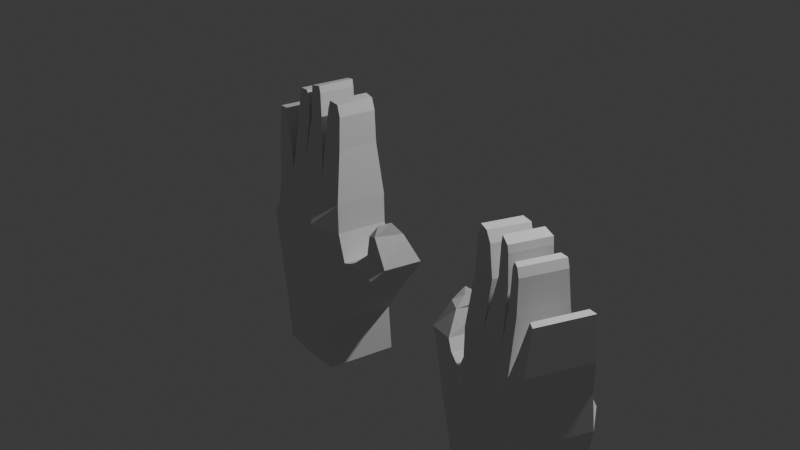 # Source: manos_blender.blend  (saved by Blender 4.2.66; exported with 4.5.12 LTS)
import bpy
from mathutils import Matrix  # noqa: F401  (used for matrix-valued properties, if any)

bpy.ops.wm.read_factory_settings(use_empty=True)
scene = bpy.context.scene
scene.name = 'Scene'

# ---- collections
col_collection = bpy.data.collections.new('Collection'); scene.collection.children.link(col_collection)

# ---- world
world_world = bpy.data.worlds.new('World'); scene.world = world_world
world_world.use_nodes = True; world_world.node_tree.nodes.clear()
_N = world_world.node_tree.nodes; _L = world_world.node_tree.links
n0 = _N.new('ShaderNodeOutputWorld'); n0.name = 'World Output'; n0.location = (300, 300)
n1 = _N.new('ShaderNodeBackground'); n1.name = 'Background'; n1.location = (10, 300)
n1.inputs[0].default_value = (0.05088, 0.05088, 0.05088, 1.0)
_L.new(n1.outputs[0], n0.inputs[0])
n0.is_active_output = True
world_world.color = (0.05088, 0.05088, 0.05088)
world_world.sun_shadow_jitter_overblur = 0.0

# ---- cameras
cam_camera = bpy.data.cameras.new('Camera')
cam_camera.clip_end = 100.0
cam_camera.ortho_scale = 7.314

# ---- lights
light_light = bpy.data.lights.new('Light', 'POINT')
light_light.energy = 1000.0
light_light.shadow_soft_size = 0.1

# ---- meshes
me_cubo_001 = bpy.data.meshes.new('Cubo.001')
me_cubo_001.from_pydata([(-1.0, -1.0, -1.0), (-1.172, -1.0, 0.2105), (-1.0, 1.0, -1.0), (-1.172, 1.0, 0.2105), (1.189, -1.0, -0.9828), (1.051, -1.0, 0.3307), (1.189, 1.0, -0.9828), (1.051, 1.0, 0.3307), (-1.666, -1.0, 2.88), (-1.666, 1.0, 2.88), (1.453, -0.7923, 3.32), (1.428, 0.6482, 3.312), (-1.665, -0.8958, 3.908), (-1.665, 0.8933, 3.908), (1.436, -0.7883, 4.156), (1.419, 0.6391, 4.163), (2.333, -0.9001, 1.972), (2.451, 0.7331, 1.986), (1.769, -0.8092, 2.589), (1.889, 0.5505, 2.708), (3.109, -0.7944, 2.644), (3.264, 0.5242, 2.768), (2.217, -0.7981, 2.765), (2.347, 0.5307, 2.888), (3.406, -0.5591, 3.044), (3.398, 0.5377, 3.013), (2.603, -0.5976, 3.148), (2.579, 0.4929, 3.117), (2.995, -0.5984, 3.837), (3.156, 0.1623, 3.801), (2.71, -0.585, 3.744), (2.863, 0.1756, 3.708), (2.847, -0.4007, 4.047), (3.069, -0.1464, 4.165), (2.739, -0.3466, 3.868), (2.96, -0.09224, 3.986), (0.0335, 1.0, -0.9919), (-0.2306, 0.7948, 0.3067), (-0.2631, -1.194, -0.8999), (-0.4185, -1.194, 0.3593), (-0.1447, 0.6287, 3.191), (-0.2651, -1.304, 3.247), (-0.4566, 0.6783, 4.774), (-0.4496, -0.7425, 4.771), (0.3948, 0.7948, 0.3405), (0.3527, -1.194, -0.895), (0.8264, 0.5297, 3.353), (0.5026, 0.6232, 4.652), (0.6493, 1.0, -0.9871), (0.207, -1.194, 0.3931), (0.713, -1.245, 3.411), (0.5181, -0.7324, 4.643), (-0.5301, 1.0, -0.9963), (-0.9909, -1.194, 0.3283), (-1.16, -1.357, 3.097), (-1.002, -0.8301, 4.295), (-0.803, 0.7948, 0.2758), (-0.8266, -1.194, -0.9043), (-1.033, 0.7192, 3.043), (-1.005, 0.7991, 4.296), (-1.549, 0.6636, 5.933), (-1.771, 0.727, 5.932), (-1.771, -0.7392, 5.932), (-1.546, -0.6997, 5.932), (0.2147, 0.444, 6.857), (-0.2037, 0.4955, 6.783), (-0.1993, -0.5748, 6.781), (0.2213, -0.5525, 6.853), (1.293, 0.4484, 6.534), (0.6719, 0.4662, 6.596), (0.6785, -0.5751, 6.592), (1.305, -0.5915, 6.529), (-0.4126, 0.4924, 6.58), (-0.8128, 0.5627, 6.524), (-0.811, -0.6149, 6.523), (-0.4082, -0.5712, 6.578), (1.18, 0.4432, 6.842), (0.8236, 0.4836, 6.854), (0.8281, -0.5962, 6.849), (1.192, -0.5867, 6.836), (0.1676, 0.4485, 7.046), (-0.1656, 0.5017, 6.972), (-0.1613, -0.583, 6.97), (0.1741, -0.5587, 7.042), (-0.4978, 0.4963, 6.742), (-0.7286, 0.5613, 6.74), (-0.7269, -0.6151, 6.739), (-0.4935, -0.5754, 6.74), (-1.549, 0.6636, 5.933), (-1.771, 0.727, 5.932), (-1.771, -0.7392, 5.932), (-1.546, -0.6997, 5.932), (-1.549, 0.6636, 5.933), (-1.771, 0.727, 5.932), (-1.771, -0.7392, 5.932), (-1.546, -0.6997, 5.932), (-0.2872, 0.5059, 6.006), (0.256, 0.4542, 6.005), (-0.2825, -0.5801, 6.003), (0.2636, -0.5586, 6.001), (0.4961, 0.4772, 5.813), (1.299, 0.4834, 5.627), (0.5043, -0.5821, 5.81), (1.313, -0.6272, 5.621), (-0.9024, 0.6129, 5.681), (-0.398, 0.5116, 5.912), (-0.8999, -0.6567, 5.68), (-0.3931, -0.5856, 5.91), (-1.75, 0.8304, 4.733), (-1.236, 0.7129, 5.035), (-1.75, -0.8354, 4.733), (-1.233, -0.7463, 5.034)], [], [(0, 1, 3, 2), (48, 44, 7, 6), (6, 7, 5, 4), (57, 53, 1, 0), (3, 1, 8, 9), (50, 10, 14, 51), (49, 5, 10, 50), (56, 3, 9, 58), (10, 5, 16, 18), (58, 9, 13, 59), (10, 11, 15, 14), (9, 8, 12, 13), (17, 19, 23, 21), (11, 10, 18, 19), (5, 7, 17, 16), (7, 11, 19, 17), (23, 22, 26, 27), (19, 18, 22, 23), (18, 16, 20, 22), (16, 17, 21, 20), (26, 24, 28, 30), (22, 20, 24, 26), (20, 21, 25, 24), (21, 23, 27, 25), (29, 31, 35, 33), (24, 25, 29, 28), (25, 27, 31, 29), (27, 26, 30, 31), (32, 33, 35, 34), (31, 30, 34, 35), (30, 28, 32, 34), (28, 29, 33, 32), (46, 40, 42, 47), (44, 37, 40, 46), (53, 39, 41, 54), (54, 41, 43, 55), (45, 49, 39, 38), (52, 56, 37, 36), (4, 5, 49, 45), (7, 44, 46, 11), (11, 46, 47, 15), (39, 49, 50, 41), (41, 50, 51, 43), (36, 37, 44, 48), (2, 3, 56, 52), (8, 54, 55, 12), (1, 53, 54, 8), (40, 58, 59, 42), (37, 56, 58, 40), (38, 39, 53, 57), (108, 61, 60, 109), (110, 62, 61, 108), (111, 63, 62, 110), (109, 60, 63, 111), (65, 66, 82, 81), (96, 65, 64, 97), (98, 66, 65, 96), (99, 67, 66, 98), (97, 64, 67, 99), (70, 71, 79, 78), (100, 69, 68, 101), (102, 70, 69, 100), (103, 71, 70, 102), (101, 68, 71, 103), (75, 72, 84, 87), (104, 73, 72, 105), (106, 74, 73, 104), (107, 75, 74, 106), (105, 72, 75, 107), (76, 77, 78, 79), (68, 69, 77, 76), (71, 68, 76, 79), (69, 70, 78, 77), (80, 81, 82, 83), (66, 67, 83, 82), (64, 65, 81, 80), (67, 64, 80, 83), (84, 85, 86, 87), (73, 74, 86, 85), (74, 75, 87, 86), (72, 73, 85, 84), (60, 61, 89, 88), (62, 63, 91, 90), (61, 62, 90, 89), (63, 60, 88, 91), (91, 88, 92, 95), (92, 93, 94, 95), (89, 90, 94, 93), (90, 91, 95, 94), (88, 89, 93, 92), (47, 97, 99, 51), (51, 99, 98, 43), (43, 98, 96, 42), (42, 96, 97, 47), (15, 101, 103, 14), (14, 103, 102, 51), (51, 102, 100, 47), (47, 100, 101, 15), (42, 105, 107, 43), (43, 107, 106, 55), (55, 106, 104, 59), (59, 104, 105, 42), (59, 109, 111, 55), (55, 111, 110, 12), (12, 110, 108, 13), (13, 108, 109, 59)])
_uv = me_cubo_001.uv_layers.new(name='MapaUV')
_uv.uv.foreach_set('vector', [0.375, 0.0, 0.625, 0.0, 0.625, 0.25, 0.375, 0.25, 0.375, 0.4384, 0.625, 0.4384, 0.625, 0.5, 0.375, 0.5, 0.375, 0.5, 0.625, 0.5, 0.625, 0.75, 0.375, 0.75, 0.375, 0.9463, 0.625, 0.9463, 0.625, 1.0, 0.375, 1.0, 0.625, 0.25, 0.625, 0.0, 0.625, 0.0, 0.625, 0.25, 0.625, 0.8116, 0.625, 0.75, 0.625, 0.75, 0.625, 0.8116, 0.625, 0.8116, 0.625, 0.75, 0.625, 0.75, 0.625, 0.8116, 0.625, 0.3037, 0.625, 0.25, 0.625, 0.25, 0.625, 0.3037, 0.625, 0.75, 0.625, 0.75, 0.625, 0.75, 0.625, 0.75, 0.625, 0.3037, 0.625, 0.25, 0.625, 0.25, 0.625, 0.3037, 0.625, 0.75, 0.625, 0.5, 0.625, 0.5, 0.625, 0.75, 0.625, 0.25, 0.625, 0.0, 0.625, 0.0, 0.625, 0.25, 0.625, 0.5, 0.625, 0.5, 0.625, 0.5, 0.625, 0.5, 0.625, 0.5, 0.625, 0.75, 0.625, 0.75, 0.625, 0.5, 0.625, 0.75, 0.625, 0.5, 0.625, 0.5, 0.625, 0.75, 0.625, 0.5, 0.625, 0.5, 0.625, 0.5, 0.625, 0.5, 0.625, 0.5, 0.625, 0.75, 0.625, 0.75, 0.625, 0.5, 0.625, 0.5, 0.625, 0.75, 0.625, 0.75, 0.625, 0.5, 0.625, 0.75, 0.625, 0.75, 0.625, 0.75, 0.625, 0.75, 0.625, 0.75, 0.625, 0.5, 0.625, 0.5, 0.625, 0.75, 0.625, 0.75, 0.625, 0.75, 0.625, 0.75, 0.625, 0.75, 0.625, 0.75, 0.625, 0.75, 0.625, 0.75, 0.625, 0.75, 0.625, 0.75, 0.625, 0.5, 0.625, 0.5, 0.625, 0.75, 0.625, 0.5, 0.625, 0.5, 0.625, 0.5, 0.625, 0.5, 0.625, 0.5, 0.625, 0.5, 0.625, 0.5, 0.625, 0.5, 0.625, 0.75, 0.625, 0.5, 0.625, 0.5, 0.625, 0.75, 0.625, 0.5, 0.625, 0.5, 0.625, 0.5, 0.625, 0.5, 0.625, 0.5, 0.625, 0.75, 0.625, 0.75, 0.625, 0.5, 0.625, 0.75, 0.625, 0.5, 0.625, 0.5, 0.625, 0.75, 0.625, 0.5, 0.625, 0.75, 0.625, 0.75, 0.625, 0.5, 0.625, 0.75, 0.625, 0.75, 0.625, 0.75, 0.625, 0.75, 0.625, 0.75, 0.625, 0.5, 0.625, 0.5, 0.625, 0.75, 0.625, 0.4384, 0.625, 0.368, 0.625, 0.368, 0.625, 0.4384, 0.625, 0.4384, 0.625, 0.368, 0.625, 0.368, 0.625, 0.4384, 0.625, 0.9463, 0.625, 0.882, 0.625, 0.882, 0.625, 0.9463, 0.625, 0.9463, 0.625, 0.882, 0.625, 0.882, 0.625, 0.9463, 0.375, 0.8116, 0.625, 0.8116, 0.625, 0.882, 0.375, 0.882, 0.375, 0.3037, 0.625, 0.3037, 0.625, 0.368, 0.375, 0.368, 0.375, 0.75, 0.625, 0.75, 0.625, 0.8116, 0.375, 0.8116, 0.625, 0.5, 0.625, 0.4384, 0.625, 0.4384, 0.625, 0.5, 0.625, 0.5, 0.625, 0.4384, 0.625, 0.4384, 0.625, 0.5, 0.625, 0.882, 0.625, 0.8116, 0.625, 0.8116, 0.625, 0.882, 0.625, 0.882, 0.625, 0.8116, 0.625, 0.8116, 0.625, 0.882, 0.375, 0.368, 0.625, 0.368, 0.625, 0.4384, 0.375, 0.4384, 0.375, 0.25, 0.625, 0.25, 0.625, 0.3037, 0.375, 0.3037, 0.625, 1.0, 0.625, 0.9463, 0.625, 0.9463, 0.625, 1.0, 0.625, 1.0, 0.625, 0.9463, 0.625, 0.9463, 0.625, 1.0, 0.625, 0.368, 0.625, 0.3037, 0.625, 0.3037, 0.625, 0.368, 0.625, 0.368, 0.625, 0.3037, 0.625, 0.3037, 0.625, 0.368, 0.375, 0.882, 0.625, 0.882, 0.625, 0.9463, 0.375, 0.9463, 0.875, 0.5, 0.875, 0.5, 0.8213, 0.5, 0.8213, 0.5, 0.875, 0.75, 0.875, 0.75, 0.875, 0.5, 0.875, 0.5, 0.8213, 0.75, 0.8213, 0.75, 0.875, 0.75, 0.875, 0.75, 0.8213, 0.5, 0.8213, 0.5, 0.8213, 0.75, 0.8213, 0.75, 0.757, 0.5, 0.757, 0.75, 0.757, 0.75, 0.757, 0.5, 0.757, 0.5, 0.757, 0.5, 0.6866, 0.5, 0.6866, 0.5, 0.757, 0.75, 0.757, 0.75, 0.757, 0.5, 0.757, 0.5, 0.6866, 0.75, 0.6866, 0.75, 0.757, 0.75, 0.757, 0.75, 0.6866, 0.5, 0.6866, 0.5, 0.6866, 0.75, 0.6866, 0.75, 0.6866, 0.75, 0.625, 0.75, 0.625, 0.75, 0.6866, 0.75, 0.6866, 0.5, 0.6866, 0.5, 0.625, 0.5, 0.625, 0.5, 0.6866, 0.75, 0.6866, 0.75, 0.6866, 0.5, 0.6866, 0.5, 0.625, 0.75, 0.625, 0.75, 0.6866, 0.75, 0.6866, 0.75, 0.625, 0.5, 0.625, 0.5, 0.625, 0.75, 0.625, 0.75, 0.757, 0.75, 0.757, 0.5, 0.757, 0.5, 0.757, 0.75, 0.8213, 0.5, 0.8213, 0.5, 0.757, 0.5, 0.757, 0.5, 0.8213, 0.75, 0.8213, 0.75, 0.8213, 0.5, 0.8213, 0.5, 0.757, 0.75, 0.757, 0.75, 0.8213, 0.75, 0.8213, 0.75, 0.757, 0.5, 0.757, 0.5, 0.757, 0.75, 0.757, 0.75, 0.625, 0.5, 0.6866, 0.5, 0.6866, 0.75, 0.625, 0.75, 0.625, 0.5, 0.6866, 0.5, 0.6866, 0.5, 0.625, 0.5, 0.625, 0.75, 0.625, 0.5, 0.625, 0.5, 0.625, 0.75, 0.6866, 0.5, 0.6866, 0.75, 0.6866, 0.75, 0.6866, 0.5, 0.6866, 0.5, 0.757, 0.5, 0.757, 0.75, 0.6866, 0.75, 0.757, 0.75, 0.6866, 0.75, 0.6866, 0.75, 0.757, 0.75, 0.6866, 0.5, 0.757, 0.5, 0.757, 0.5, 0.6866, 0.5, 0.6866, 0.75, 0.6866, 0.5, 0.6866, 0.5, 0.6866, 0.75, 0.757, 0.5, 0.8213, 0.5, 0.8213, 0.75, 0.757, 0.75, 0.8213, 0.5, 0.8213, 0.75, 0.8213, 0.75, 0.8213, 0.5, 0.8213, 0.75, 0.757, 0.75, 0.757, 0.75, 0.8213, 0.75, 0.757, 0.5, 0.8213, 0.5, 0.8213, 0.5, 0.757, 0.5, 0.8213, 0.5, 0.875, 0.5, 0.875, 0.5, 0.8213, 0.5, 0.875, 0.75, 0.8213, 0.75, 0.8213, 0.75, 0.875, 0.75, 0.875, 0.5, 0.875, 0.75, 0.875, 0.75, 0.875, 0.5, 0.8213, 0.75, 0.8213, 0.5, 0.8213, 0.5, 0.8213, 0.75, 0.8213, 0.75, 0.8213, 0.5, 0.8213, 0.5, 0.8213, 0.75, 0.8213, 0.5, 0.875, 0.5, 0.875, 0.75, 0.8213, 0.75, 0.875, 0.5, 0.875, 0.75, 0.875, 0.75, 0.875, 0.5, 0.875, 0.75, 0.8213, 0.75, 0.8213, 0.75, 0.875, 0.75, 0.8213, 0.5, 0.875, 0.5, 0.875, 0.5, 0.8213, 0.5, 0.6866, 0.5, 0.6866, 0.5, 0.6866, 0.75, 0.6866, 0.75, 0.6866, 0.75, 0.6866, 0.75, 0.757, 0.75, 0.757, 0.75, 0.757, 0.75, 0.757, 0.75, 0.757, 0.5, 0.757, 0.5, 0.757, 0.5, 0.757, 0.5, 0.6866, 0.5, 0.6866, 0.5, 0.625, 0.5, 0.625, 0.5, 0.625, 0.75, 0.625, 0.75, 0.625, 0.75, 0.625, 0.75, 0.6866, 0.75, 0.6866, 0.75, 0.6866, 0.75, 0.6866, 0.75, 0.6866, 0.5, 0.6866, 0.5, 0.6866, 0.5, 0.6866, 0.5, 0.625, 0.5, 0.625, 0.5, 0.757, 0.5, 0.757, 0.5, 0.757, 0.75, 0.757, 0.75, 0.757, 0.75, 0.757, 0.75, 0.8213, 0.75, 0.8213, 0.75, 0.8213, 0.75, 0.8213, 0.75, 0.8213, 0.5, 0.8213, 0.5, 0.8213, 0.5, 0.8213, 0.5, 0.757, 0.5, 0.757, 0.5, 0.8213, 0.5, 0.8213, 0.5, 0.8213, 0.75, 0.8213, 0.75, 0.8213, 0.75, 0.8213, 0.75, 0.875, 0.75, 0.875, 0.75, 0.875, 0.75, 0.875, 0.75, 0.875, 0.5, 0.875, 0.5, 0.875, 0.5, 0.875, 0.5, 0.8213, 0.5, 0.8213, 0.5])
me_cubo_001.update()
me_cubo_002 = bpy.data.meshes.new('Cubo.002')
me_cubo_002.from_pydata([(-1.0, -1.0, -1.0), (-1.172, -1.0, 0.2105), (-1.0, 1.0, -1.0), (-1.172, 1.0, 0.2105), (1.189, -1.0, -0.9828), (1.051, -1.0, 0.3307), (1.189, 1.0, -0.9828), (1.051, 1.0, 0.3307), (-1.666, -1.0, 2.88), (-1.666, 1.0, 2.88), (1.453, -0.7923, 3.32), (1.428, 0.6482, 3.312), (-1.665, -0.8958, 3.908), (-1.665, 0.8933, 3.908), (1.436, -0.7883, 4.156), (1.419, 0.6391, 4.163), (2.333, -0.9001, 1.972), (2.451, 0.7331, 1.986), (1.769, -0.8092, 2.589), (1.889, 0.5505, 2.708), (3.109, -0.7944, 2.644), (3.264, 0.5242, 2.768), (2.217, -0.7981, 2.765), (2.347, 0.5307, 2.888), (3.406, -0.5591, 3.044), (3.398, 0.5377, 3.013), (2.603, -0.5976, 3.148), (2.579, 0.4929, 3.117), (2.995, -0.5984, 3.837), (3.156, 0.1623, 3.801), (2.71, -0.585, 3.744), (2.863, 0.1756, 3.708), (2.847, -0.4007, 4.047), (3.069, -0.1464, 4.165), (2.739, -0.3466, 3.868), (2.96, -0.09224, 3.986), (0.0335, 1.0, -0.9919), (-0.2306, 0.7948, 0.3067), (-0.2631, -1.194, -0.8999), (-0.4185, -1.194, 0.3593), (-0.1447, 0.6287, 3.191), (-0.2651, -1.304, 3.247), (-0.4566, 0.6783, 4.774), (-0.4496, -0.7425, 4.771), (0.3948, 0.7948, 0.3405), (0.3527, -1.194, -0.895), (0.8264, 0.5297, 3.353), (0.5026, 0.6232, 4.652), (0.6493, 1.0, -0.9871), (0.207, -1.194, 0.3931), (0.713, -1.245, 3.411), (0.5181, -0.7324, 4.643), (-0.5301, 1.0, -0.9963), (-0.9909, -1.194, 0.3283), (-1.16, -1.357, 3.097), (-1.002, -0.8301, 4.295), (-0.803, 0.7948, 0.2758), (-0.8266, -1.194, -0.9043), (-1.033, 0.7192, 3.043), (-1.005, 0.7991, 4.296), (-1.549, 0.6636, 5.933), (-1.771, 0.727, 5.932), (-1.771, -0.7392, 5.932), (-1.546, -0.6997, 5.932), (0.2147, 0.444, 6.857), (-0.2037, 0.4955, 6.783), (-0.1993, -0.5748, 6.781), (0.2213, -0.5525, 6.853), (1.293, 0.4484, 6.534), (0.6719, 0.4662, 6.596), (0.6785, -0.5751, 6.592), (1.305, -0.5915, 6.529), (-0.4126, 0.4924, 6.58), (-0.8128, 0.5627, 6.524), (-0.811, -0.6149, 6.523), (-0.4082, -0.5712, 6.578), (1.18, 0.4432, 6.842), (0.8236, 0.4836, 6.854), (0.8281, -0.5962, 6.849), (1.192, -0.5867, 6.836), (0.1676, 0.4485, 7.046), (-0.1656, 0.5017, 6.972), (-0.1613, -0.583, 6.97), (0.1741, -0.5587, 7.042), (-0.4978, 0.4963, 6.742), (-0.7286, 0.5613, 6.74), (-0.7269, -0.6151, 6.739), (-0.4935, -0.5754, 6.74), (-1.549, 0.6636, 5.933), (-1.771, 0.727, 5.932), (-1.771, -0.7392, 5.932), (-1.546, -0.6997, 5.932), (-1.549, 0.6636, 5.933), (-1.771, 0.727, 5.932), (-1.771, -0.7392, 5.932), (-1.546, -0.6997, 5.932), (-0.2872, 0.5059, 6.006), (0.256, 0.4542, 6.005), (-0.2825, -0.5801, 6.003), (0.2636, -0.5586, 6.001), (0.4961, 0.4772, 5.813), (1.299, 0.4834, 5.627), (0.5043, -0.5821, 5.81), (1.313, -0.6272, 5.621), (-0.9024, 0.6129, 5.681), (-0.398, 0.5116, 5.912), (-0.8999, -0.6567, 5.68), (-0.3931, -0.5856, 5.91), (-1.75, 0.8304, 4.733), (-1.236, 0.7129, 5.035), (-1.75, -0.8354, 4.733), (-1.233, -0.7463, 5.034)], [], [(0, 1, 3, 2), (48, 44, 7, 6), (6, 7, 5, 4), (57, 53, 1, 0), (3, 1, 8, 9), (50, 10, 14, 51), (49, 5, 10, 50), (56, 3, 9, 58), (10, 5, 16, 18), (58, 9, 13, 59), (10, 11, 15, 14), (9, 8, 12, 13), (17, 19, 23, 21), (11, 10, 18, 19), (5, 7, 17, 16), (7, 11, 19, 17), (23, 22, 26, 27), (19, 18, 22, 23), (18, 16, 20, 22), (16, 17, 21, 20), (26, 24, 28, 30), (22, 20, 24, 26), (20, 21, 25, 24), (21, 23, 27, 25), (29, 31, 35, 33), (24, 25, 29, 28), (25, 27, 31, 29), (27, 26, 30, 31), (32, 33, 35, 34), (31, 30, 34, 35), (30, 28, 32, 34), (28, 29, 33, 32), (46, 40, 42, 47), (44, 37, 40, 46), (53, 39, 41, 54), (54, 41, 43, 55), (45, 49, 39, 38), (52, 56, 37, 36), (4, 5, 49, 45), (7, 44, 46, 11), (11, 46, 47, 15), (39, 49, 50, 41), (41, 50, 51, 43), (36, 37, 44, 48), (2, 3, 56, 52), (8, 54, 55, 12), (1, 53, 54, 8), (40, 58, 59, 42), (37, 56, 58, 40), (38, 39, 53, 57), (108, 61, 60, 109), (110, 62, 61, 108), (111, 63, 62, 110), (109, 60, 63, 111), (65, 66, 82, 81), (96, 65, 64, 97), (98, 66, 65, 96), (99, 67, 66, 98), (97, 64, 67, 99), (70, 71, 79, 78), (100, 69, 68, 101), (102, 70, 69, 100), (103, 71, 70, 102), (101, 68, 71, 103), (75, 72, 84, 87), (104, 73, 72, 105), (106, 74, 73, 104), (107, 75, 74, 106), (105, 72, 75, 107), (76, 77, 78, 79), (68, 69, 77, 76), (71, 68, 76, 79), (69, 70, 78, 77), (80, 81, 82, 83), (66, 67, 83, 82), (64, 65, 81, 80), (67, 64, 80, 83), (84, 85, 86, 87), (73, 74, 86, 85), (74, 75, 87, 86), (72, 73, 85, 84), (60, 61, 89, 88), (62, 63, 91, 90), (61, 62, 90, 89), (63, 60, 88, 91), (91, 88, 92, 95), (92, 93, 94, 95), (89, 90, 94, 93), (90, 91, 95, 94), (88, 89, 93, 92), (47, 97, 99, 51), (51, 99, 98, 43), (43, 98, 96, 42), (42, 96, 97, 47), (15, 101, 103, 14), (14, 103, 102, 51), (51, 102, 100, 47), (47, 100, 101, 15), (42, 105, 107, 43), (43, 107, 106, 55), (55, 106, 104, 59), (59, 104, 105, 42), (59, 109, 111, 55), (55, 111, 110, 12), (12, 110, 108, 13), (13, 108, 109, 59)])
_uv = me_cubo_002.uv_layers.new(name='MapaUV')
_uv.uv.foreach_set('vector', [0.375, 0.0, 0.625, 0.0, 0.625, 0.25, 0.375, 0.25, 0.375, 0.4384, 0.625, 0.4384, 0.625, 0.5, 0.375, 0.5, 0.375, 0.5, 0.625, 0.5, 0.625, 0.75, 0.375, 0.75, 0.375, 0.9463, 0.625, 0.9463, 0.625, 1.0, 0.375, 1.0, 0.625, 0.25, 0.625, 0.0, 0.625, 0.0, 0.625, 0.25, 0.625, 0.8116, 0.625, 0.75, 0.625, 0.75, 0.625, 0.8116, 0.625, 0.8116, 0.625, 0.75, 0.625, 0.75, 0.625, 0.8116, 0.625, 0.3037, 0.625, 0.25, 0.625, 0.25, 0.625, 0.3037, 0.625, 0.75, 0.625, 0.75, 0.625, 0.75, 0.625, 0.75, 0.625, 0.3037, 0.625, 0.25, 0.625, 0.25, 0.625, 0.3037, 0.625, 0.75, 0.625, 0.5, 0.625, 0.5, 0.625, 0.75, 0.625, 0.25, 0.625, 0.0, 0.625, 0.0, 0.625, 0.25, 0.625, 0.5, 0.625, 0.5, 0.625, 0.5, 0.625, 0.5, 0.625, 0.5, 0.625, 0.75, 0.625, 0.75, 0.625, 0.5, 0.625, 0.75, 0.625, 0.5, 0.625, 0.5, 0.625, 0.75, 0.625, 0.5, 0.625, 0.5, 0.625, 0.5, 0.625, 0.5, 0.625, 0.5, 0.625, 0.75, 0.625, 0.75, 0.625, 0.5, 0.625, 0.5, 0.625, 0.75, 0.625, 0.75, 0.625, 0.5, 0.625, 0.75, 0.625, 0.75, 0.625, 0.75, 0.625, 0.75, 0.625, 0.75, 0.625, 0.5, 0.625, 0.5, 0.625, 0.75, 0.625, 0.75, 0.625, 0.75, 0.625, 0.75, 0.625, 0.75, 0.625, 0.75, 0.625, 0.75, 0.625, 0.75, 0.625, 0.75, 0.625, 0.75, 0.625, 0.5, 0.625, 0.5, 0.625, 0.75, 0.625, 0.5, 0.625, 0.5, 0.625, 0.5, 0.625, 0.5, 0.625, 0.5, 0.625, 0.5, 0.625, 0.5, 0.625, 0.5, 0.625, 0.75, 0.625, 0.5, 0.625, 0.5, 0.625, 0.75, 0.625, 0.5, 0.625, 0.5, 0.625, 0.5, 0.625, 0.5, 0.625, 0.5, 0.625, 0.75, 0.625, 0.75, 0.625, 0.5, 0.625, 0.75, 0.625, 0.5, 0.625, 0.5, 0.625, 0.75, 0.625, 0.5, 0.625, 0.75, 0.625, 0.75, 0.625, 0.5, 0.625, 0.75, 0.625, 0.75, 0.625, 0.75, 0.625, 0.75, 0.625, 0.75, 0.625, 0.5, 0.625, 0.5, 0.625, 0.75, 0.625, 0.4384, 0.625, 0.368, 0.625, 0.368, 0.625, 0.4384, 0.625, 0.4384, 0.625, 0.368, 0.625, 0.368, 0.625, 0.4384, 0.625, 0.9463, 0.625, 0.882, 0.625, 0.882, 0.625, 0.9463, 0.625, 0.9463, 0.625, 0.882, 0.625, 0.882, 0.625, 0.9463, 0.375, 0.8116, 0.625, 0.8116, 0.625, 0.882, 0.375, 0.882, 0.375, 0.3037, 0.625, 0.3037, 0.625, 0.368, 0.375, 0.368, 0.375, 0.75, 0.625, 0.75, 0.625, 0.8116, 0.375, 0.8116, 0.625, 0.5, 0.625, 0.4384, 0.625, 0.4384, 0.625, 0.5, 0.625, 0.5, 0.625, 0.4384, 0.625, 0.4384, 0.625, 0.5, 0.625, 0.882, 0.625, 0.8116, 0.625, 0.8116, 0.625, 0.882, 0.625, 0.882, 0.625, 0.8116, 0.625, 0.8116, 0.625, 0.882, 0.375, 0.368, 0.625, 0.368, 0.625, 0.4384, 0.375, 0.4384, 0.375, 0.25, 0.625, 0.25, 0.625, 0.3037, 0.375, 0.3037, 0.625, 1.0, 0.625, 0.9463, 0.625, 0.9463, 0.625, 1.0, 0.625, 1.0, 0.625, 0.9463, 0.625, 0.9463, 0.625, 1.0, 0.625, 0.368, 0.625, 0.3037, 0.625, 0.3037, 0.625, 0.368, 0.625, 0.368, 0.625, 0.3037, 0.625, 0.3037, 0.625, 0.368, 0.375, 0.882, 0.625, 0.882, 0.625, 0.9463, 0.375, 0.9463, 0.875, 0.5, 0.875, 0.5, 0.8213, 0.5, 0.8213, 0.5, 0.875, 0.75, 0.875, 0.75, 0.875, 0.5, 0.875, 0.5, 0.8213, 0.75, 0.8213, 0.75, 0.875, 0.75, 0.875, 0.75, 0.8213, 0.5, 0.8213, 0.5, 0.8213, 0.75, 0.8213, 0.75, 0.757, 0.5, 0.757, 0.75, 0.757, 0.75, 0.757, 0.5, 0.757, 0.5, 0.757, 0.5, 0.6866, 0.5, 0.6866, 0.5, 0.757, 0.75, 0.757, 0.75, 0.757, 0.5, 0.757, 0.5, 0.6866, 0.75, 0.6866, 0.75, 0.757, 0.75, 0.757, 0.75, 0.6866, 0.5, 0.6866, 0.5, 0.6866, 0.75, 0.6866, 0.75, 0.6866, 0.75, 0.625, 0.75, 0.625, 0.75, 0.6866, 0.75, 0.6866, 0.5, 0.6866, 0.5, 0.625, 0.5, 0.625, 0.5, 0.6866, 0.75, 0.6866, 0.75, 0.6866, 0.5, 0.6866, 0.5, 0.625, 0.75, 0.625, 0.75, 0.6866, 0.75, 0.6866, 0.75, 0.625, 0.5, 0.625, 0.5, 0.625, 0.75, 0.625, 0.75, 0.757, 0.75, 0.757, 0.5, 0.757, 0.5, 0.757, 0.75, 0.8213, 0.5, 0.8213, 0.5, 0.757, 0.5, 0.757, 0.5, 0.8213, 0.75, 0.8213, 0.75, 0.8213, 0.5, 0.8213, 0.5, 0.757, 0.75, 0.757, 0.75, 0.8213, 0.75, 0.8213, 0.75, 0.757, 0.5, 0.757, 0.5, 0.757, 0.75, 0.757, 0.75, 0.625, 0.5, 0.6866, 0.5, 0.6866, 0.75, 0.625, 0.75, 0.625, 0.5, 0.6866, 0.5, 0.6866, 0.5, 0.625, 0.5, 0.625, 0.75, 0.625, 0.5, 0.625, 0.5, 0.625, 0.75, 0.6866, 0.5, 0.6866, 0.75, 0.6866, 0.75, 0.6866, 0.5, 0.6866, 0.5, 0.757, 0.5, 0.757, 0.75, 0.6866, 0.75, 0.757, 0.75, 0.6866, 0.75, 0.6866, 0.75, 0.757, 0.75, 0.6866, 0.5, 0.757, 0.5, 0.757, 0.5, 0.6866, 0.5, 0.6866, 0.75, 0.6866, 0.5, 0.6866, 0.5, 0.6866, 0.75, 0.757, 0.5, 0.8213, 0.5, 0.8213, 0.75, 0.757, 0.75, 0.8213, 0.5, 0.8213, 0.75, 0.8213, 0.75, 0.8213, 0.5, 0.8213, 0.75, 0.757, 0.75, 0.757, 0.75, 0.8213, 0.75, 0.757, 0.5, 0.8213, 0.5, 0.8213, 0.5, 0.757, 0.5, 0.8213, 0.5, 0.875, 0.5, 0.875, 0.5, 0.8213, 0.5, 0.875, 0.75, 0.8213, 0.75, 0.8213, 0.75, 0.875, 0.75, 0.875, 0.5, 0.875, 0.75, 0.875, 0.75, 0.875, 0.5, 0.8213, 0.75, 0.8213, 0.5, 0.8213, 0.5, 0.8213, 0.75, 0.8213, 0.75, 0.8213, 0.5, 0.8213, 0.5, 0.8213, 0.75, 0.8213, 0.5, 0.875, 0.5, 0.875, 0.75, 0.8213, 0.75, 0.875, 0.5, 0.875, 0.75, 0.875, 0.75, 0.875, 0.5, 0.875, 0.75, 0.8213, 0.75, 0.8213, 0.75, 0.875, 0.75, 0.8213, 0.5, 0.875, 0.5, 0.875, 0.5, 0.8213, 0.5, 0.6866, 0.5, 0.6866, 0.5, 0.6866, 0.75, 0.6866, 0.75, 0.6866, 0.75, 0.6866, 0.75, 0.757, 0.75, 0.757, 0.75, 0.757, 0.75, 0.757, 0.75, 0.757, 0.5, 0.757, 0.5, 0.757, 0.5, 0.757, 0.5, 0.6866, 0.5, 0.6866, 0.5, 0.625, 0.5, 0.625, 0.5, 0.625, 0.75, 0.625, 0.75, 0.625, 0.75, 0.625, 0.75, 0.6866, 0.75, 0.6866, 0.75, 0.6866, 0.75, 0.6866, 0.75, 0.6866, 0.5, 0.6866, 0.5, 0.6866, 0.5, 0.6866, 0.5, 0.625, 0.5, 0.625, 0.5, 0.757, 0.5, 0.757, 0.5, 0.757, 0.75, 0.757, 0.75, 0.757, 0.75, 0.757, 0.75, 0.8213, 0.75, 0.8213, 0.75, 0.8213, 0.75, 0.8213, 0.75, 0.8213, 0.5, 0.8213, 0.5, 0.8213, 0.5, 0.8213, 0.5, 0.757, 0.5, 0.757, 0.5, 0.8213, 0.5, 0.8213, 0.5, 0.8213, 0.75, 0.8213, 0.75, 0.8213, 0.75, 0.8213, 0.75, 0.875, 0.75, 0.875, 0.75, 0.875, 0.75, 0.875, 0.75, 0.875, 0.5, 0.875, 0.5, 0.875, 0.5, 0.875, 0.5, 0.8213, 0.5, 0.8213, 0.5])
me_cubo_002.update()
arm_esqueleto_012 = bpy.data.armatures.new('Esqueleto.012')  # bones are not reproduced
arm_esqueleto_015 = bpy.data.armatures.new('Esqueleto.015')  # bones are not reproduced

# ---- objects
ob_light = bpy.data.objects.new('Light', light_light)
ob_camera = bpy.data.objects.new('Camera', cam_camera)
ob_vac_o = bpy.data.objects.new('Vacío', None)
ob_esqueleto_001 = bpy.data.objects.new('Esqueleto.001', arm_esqueleto_012)
ob_cubo_001 = bpy.data.objects.new('Cubo.001', me_cubo_001)
ob_cubo_002 = bpy.data.objects.new('Cubo.002', me_cubo_002)
ob_esqueleto_002 = bpy.data.objects.new('Esqueleto.002', arm_esqueleto_015)

# ---- transforms, parenting, visibility, modifiers, constraints
ob_light.location = (4.076, 1.005, 5.904)
ob_light.rotation_euler = (0.6503, 0.05522, 1.866)
ob_light.lock_rotations_4d = False
ob_light.empty_display_type = 'ARROWS'
ob_light.color = (0.0, 0.0, 0.0, 0.0)
ob_light.lineart.crease_threshold = 0.0
ob_camera.location = (7.359, -6.926, 4.958)
ob_camera.rotation_euler = (1.109, 0.0, 0.8149)
ob_camera.lock_rotations_4d = False
ob_camera.empty_display_type = 'ARROWS'
ob_camera.color = (0.0, 0.0, 0.0, 0.0)
ob_camera.display_type = 'WIRE'
ob_camera.lineart.crease_threshold = 0.0
ob_vac_o.location = (4.959, -2.571e-08, 0.1913)
ob_vac_o.rotation_euler = (1.571, -0.0, -0.0)
ob_vac_o.empty_display_type = 'IMAGE'
ob_vac_o.empty_display_size = 5.0
ob_vac_o.empty_image_offset = (-1.492, -0.5575)
ob_vac_o.empty_image_depth = 'BACK'
ob_vac_o.show_empty_image_perspective = False
ob_vac_o.empty_image_side = 'FRONT'
ob_esqueleto_001.location = (2.131, -0.7756, -0.1106)
ob_esqueleto_001.rotation_euler = (0.0, -0.0, -3.443)
ob_esqueleto_001.show_in_front = True
ob_cubo_001.parent = ob_esqueleto_001
ob_cubo_001.matrix_parent_inverse = Matrix(((-0.9549, 0.297, -0.0, 2.265), (-0.297, -0.9549, 0.0, -0.1079), (0.0, -0.0, 1.0, 0.1106), (-0.0, 0.0, -0.0, 1.0)))
ob_cubo_001.location = (2.435, -0.9452, -1.577)
ob_cubo_001.rotation_euler = (-1.857e-09, 4.979e-08, 2.775)
ob_cubo_001.scale = (0.3734, 0.3734, 0.3734)
_vg = ob_cubo_001.vertex_groups.new(name='Hueso')
for _i, _w in zip([10, 11, 14, 15, 18, 19, 23, 40, 43, 46, 47, 50, 51, 58, 101, 102, 103], [0.07774, 0.666, 0.8089, 0.7449, 0.003208, 0.1699, 0.02788, 0.1579, 0.02868, 0.7032, 0.1482, 0.01505, 0.7236, 0.03463, 0.02939, 0.05308, 0.05061]): _vg.add([_i], _w, 'REPLACE')
_vg = ob_cubo_001.vertex_groups.new(name='Hueso.001')
for _i, _w in zip([14, 15, 47, 51, 68, 69, 70, 71, 76, 77, 78, 79, 100, 101, 102, 103], [0.03253, 0.0666, 0.08555, 0.07099, 0.1212, 0.1469, 0.1249, 0.1264, 0.07753, 0.08369, 0.1007, 0.07206, 0.8048, 0.8479, 0.8312, 0.8757]): _vg.add([_i], _w, 'REPLACE')
_vg = ob_cubo_001.vertex_groups.new(name='Hueso.002')
for _i, _w in zip([68, 69, 70, 71, 76, 77, 78, 79, 100, 101, 102, 103], [0.8676, 0.8383, 0.8639, 0.864, 0.9152, 0.9081, 0.8905, 0.9221, 0.1121, 0.07459, 0.09443, 0.06127]): _vg.add([_i], _w, 'REPLACE')
_vg = ob_cubo_001.vertex_groups.new(name='Hueso.003')
for _i, _w in zip([0, 2, 3, 4, 5, 6, 7, 16, 17, 18, 19, 22, 36, 37, 38, 39, 44, 45, 48, 49, 52, 56, 57], [0.1506, 0.228, 0.1181, 0.6617, 0.8202, 0.6444, 0.7059, 0.05959, 0.03255, 0.05664, 0.002357, 0.00262, 0.4562, 0.3047, 0.269, 0.0502, 0.5998, 0.434, 0.5778, 0.1654, 0.3171, 0.171, 0.1756]): _vg.add([_i], _w, 'REPLACE')
_vg = ob_cubo_001.vertex_groups.new(name='Hueso.004')
for _i, _w in zip([10, 11, 14, 16, 18, 22, 41, 50, 51], [0.7881, 0.04615, 0.1072, 0.0245, 0.2402, 0.1031, 0.07613, 0.868, 0.02031]): _vg.add([_i], _w, 'REPLACE')
_vg = ob_cubo_001.vertex_groups.new(name='Hueso.005')
for _i, _w in zip([10, 16, 18, 22, 26], [0.06764, 0.05858, 0.3715, 0.1592, 0.01275]): _vg.add([_i], _w, 'REPLACE')
_vg = ob_cubo_001.vertex_groups.new(name='Hueso.006')
for _i, _w in zip([4, 5, 6, 7, 10, 11, 15, 16, 17, 18, 19, 20, 21, 22, 23, 24, 25, 26, 27, 36, 37, 44, 46, 48], [0.0114, 0.03112, 0.0584, 0.1195, 0.04566, 0.2005, 0.03097, 0.7448, 0.8541, 0.235, 0.681, 0.1857, 0.1198, 0.3797, 0.6591, 0.05032, 0.06753, 0.1007, 0.2178, 0.0202, 0.00327, 0.05266, 0.06009, 0.04742]): _vg.add([_i], _w, 'REPLACE')
_vg = ob_cubo_001.vertex_groups.new(name='Hueso.007')
for _i, _w in zip([16, 17, 18, 19, 20, 21, 22, 23, 24, 25, 26, 27, 28, 29, 30, 31, 32, 33, 34, 35], [0.08421, 0.06514, 0.05681, 0.0605, 0.7939, 0.8695, 0.3112, 0.2731, 0.9575, 0.9275, 0.8363, 0.7575, 0.9854, 0.9953, 0.9658, 0.9866, 0.9908, 0.9976, 0.9825, 0.9982]): _vg.add([_i], _w, 'REPLACE')
_vg = ob_cubo_001.vertex_groups.new(name='Hueso.008')
for _i, _w in zip([15, 42, 46, 47, 51, 97, 100, 101], [0.0832, 0.06466, 0.04102, 0.5787, 0.009105, 0.01906, 0.04401, 0.002228]): _vg.add([_i], _w, 'REPLACE')
_vg = ob_cubo_001.vertex_groups.new(name='Hueso.009')
_vg = ob_cubo_001.vertex_groups.new(name='Hueso.010')
for _i, _w in zip([42, 43, 47, 51, 64, 65, 66, 67, 80, 81, 82, 83, 96, 97, 98, 99], [0.06553, 0.02421, 0.05565, 0.03358, 0.9881, 0.9811, 0.9939, 0.9952, 0.9901, 0.9869, 0.9957, 0.9966, 0.9092, 0.9222, 0.9525, 0.9619]): _vg.add([_i], _w, 'REPLACE')
_vg = ob_cubo_001.vertex_groups.new(name='Hueso.011')
for _i, _w in zip([0, 4, 5, 6, 38, 39, 45, 49, 53, 57], [0.05627, 0.07679, 0.07764, 0.001653, 0.1204, 0.1487, 0.1688, 0.5884, 0.02789, 0.07343]): _vg.add([_i], _w, 'REPLACE')
_vg = ob_cubo_001.vertex_groups.new(name='Hueso.012')
_vg = ob_cubo_001.vertex_groups.new(name='Hueso.013')
for _i, _w in zip([2, 3, 9, 11, 12, 13, 36, 37, 40, 42, 43, 44, 46, 48, 52, 54, 55, 56, 58, 59, 60, 61, 104, 108, 109, 111], [0.03775, 0.07893, 0.6373, 0.03843, 0.03416, 0.1924, 0.02365, 0.06707, 0.6977, 0.1124, 0.0711, 0.04768, 0.1334, 0.007144, 0.03429, 0.01606, 0.659, 0.07865, 0.7454, 0.5433, 0.05833, 0.05276, 0.05493, 0.06451, 0.144, 0.01092]): _vg.add([_i], _w, 'REPLACE')
_vg = ob_cubo_001.vertex_groups.new(name='Hueso.014')
for _i, _w in zip([42, 43, 47, 51, 55, 59, 96, 98, 104, 105, 106, 107, 109], [0.5882, 0.7686, 0.07333, 0.06716, 0.106, 0.1415, 0.0519, 0.02497, 0.03367, 0.09394, 0.0171, 0.01154, 0.02444]): _vg.add([_i], _w, 'REPLACE')
_vg = ob_cubo_001.vertex_groups.new(name='Hueso.015')
for _i, _w in zip([42, 43, 55, 59, 72, 73, 74, 75, 84, 85, 86, 87, 104, 105, 106, 107], [0.1035, 0.05434, 0.003282, 0.03853, 0.9756, 0.9693, 0.9923, 0.993, 0.9791, 0.9771, 0.9946, 0.9949, 0.8697, 0.8995, 0.94, 0.9614]): _vg.add([_i], _w, 'REPLACE')
_vg = ob_cubo_001.vertex_groups.new(name='Hueso.016')
for _i, _w in zip([0, 1, 2, 3, 4, 5, 6, 7, 9, 36, 37, 38, 39, 44, 45, 48, 49, 52, 53, 56, 57], [0.3284, 0.09392, 0.2819, 0.4235, 0.117, 0.006144, 0.1217, 0.07554, 0.02048, 0.2067, 0.3792, 0.3253, 0.574, 0.1699, 0.2037, 0.1539, 0.1508, 0.2499, 0.1635, 0.3376, 0.3264]): _vg.add([_i], _w, 'REPLACE')
_vg = ob_cubo_001.vertex_groups.new(name='Hueso.017')
for _i, _w in zip([41, 50, 54], [0.7967, 0.06812, 0.07867]): _vg.add([_i], _w, 'REPLACE')
_vg = ob_cubo_001.vertex_groups.new(name='Hueso.018')
for _i, _w in zip([8, 9, 12, 13, 55, 58, 59, 60, 61, 108, 109, 110], [0.01649, 0.07059, 0.8265, 0.376, 0.06249, 0.03645, 0.06435, 0.07919, 0.1243, 0.3531, 0.1034, 0.06772]): _vg.add([_i], _w, 'REPLACE')
_vg = ob_cubo_001.vertex_groups.new(name='Hueso.019')
for _i, _w in zip([9, 12, 13, 55, 58, 59, 60, 61, 62, 63, 92, 93, 95, 108, 109, 110, 111], [0.06339, 0.05595, 0.3485, 0.08102, 0.03599, 0.1315, 0.267, 0.2844, 0.002318, 0.0363, 0.5337, 0.5497, 0.009146, 0.4967, 0.5722, 0.8668, 0.9133]): _vg.add([_i], _w, 'REPLACE')
_vg = ob_cubo_001.vertex_groups.new(name='Hueso.020')
for _i, _w in zip([60, 61, 62, 63, 88, 89, 90, 91, 92, 93, 94, 95, 108, 109, 110, 111], [0.5698, 0.5157, 0.9689, 0.9521, 1.0, 1.0, 1.0, 1.0, 0.4663, 0.4503, 0.981, 0.9704, 0.05898, 0.1165, 0.02405, 0.02807]): _vg.add([_i], _w, 'REPLACE')
_vg = ob_cubo_001.vertex_groups.new(name='Hueso.021')
for _i, _w in zip([0, 1, 2, 3, 4, 6, 7, 9, 36, 37, 38, 39, 44, 45, 48, 49, 52, 53, 56, 57], [0.4224, 0.8322, 0.3851, 0.3238, 0.09019, 0.1093, 0.04188, 0.009004, 0.2263, 0.1854, 0.2454, 0.1926, 0.09064, 0.1499, 0.1508, 0.05446, 0.3259, 0.7325, 0.3571, 0.3841]): _vg.add([_i], _w, 'REPLACE')
_vg = ob_cubo_001.vertex_groups.new(name='Hueso.022')
for _i, _w in zip([1, 8, 9, 12, 41, 53, 54, 55, 58], [0.005016, 0.931, 0.1177, 0.06198, 0.08321, 0.0263, 0.8696, 0.03007, 0.02225]): _vg.add([_i], _w, 'REPLACE')
_m = ob_cubo_001.modifiers.new('Esqueleto', 'ARMATURE')
_m.object = ob_esqueleto_001
ob_cubo_002.parent = ob_esqueleto_002
ob_cubo_002.matrix_parent_inverse = Matrix(((0.9581, -0.2865, 0.0, 0.2381), (0.2865, 0.9581, -0.0, 0.2964), (-0.0, 0.0, 1.0, -0.1744), (-0.0, 0.0, -0.0, 1.0)))
ob_cubo_002.location = (-0.6913, -0.2248, -1.279)
ob_cubo_002.rotation_euler = (-1.857e-09, 4.979e-08, -0.1949)
ob_cubo_002.scale = (0.3734, 0.3734, 0.3734)
_vg = ob_cubo_002.vertex_groups.new(name='Hueso')
for _i, _w in zip([10, 11, 14, 15, 18, 19, 23, 40, 43, 46, 47, 50, 51, 99, 102, 103], [0.1006, 0.8126, 0.7143, 0.8659, 0.03235, 0.2175, 0.05109, 0.1069, 0.07445, 0.8442, 0.08736, 0.06179, 0.6046, 0.05387, 0.07274, 0.08022]): _vg.add([_i], _w, 'REPLACE')
_vg = ob_cubo_002.vertex_groups.new(name='Hueso.001')
for _i, _w in zip([14, 15, 68, 70, 71, 78, 79, 100, 101, 102, 103], [0.0672, 0.01847, 0.04315, 0.05168, 0.1402, 0.05338, 0.07587, 0.08081, 0.9129, 0.1422, 0.6871]): _vg.add([_i], _w, 'REPLACE')
_vg = ob_cubo_002.vertex_groups.new(name='Hueso.002')
for _i, _w in zip([47, 51, 68, 69, 70, 71, 76, 77, 78, 79, 100, 101, 102, 103], [0.01344, 0.08272, 0.9508, 0.9832, 0.9205, 0.8335, 0.9887, 0.9928, 0.9266, 0.9065, 0.857, 0.05644, 0.7405, 0.2033]): _vg.add([_i], _w, 'REPLACE')
_vg = ob_cubo_002.vertex_groups.new(name='Hueso.003')
for _i, _w in zip([0, 1, 2, 3, 4, 5, 6, 7, 16, 17, 18, 19, 22, 36, 37, 38, 39, 44, 45, 48, 49, 52, 53, 56, 57], [0.2857, 0.031, 0.2326, 0.07047, 0.7071, 0.8058, 0.7043, 0.785, 0.0745, 0.01832, 0.06895, 0.008783, 0.01886, 0.485, 0.2552, 0.3402, 0.08087, 0.6791, 0.4978, 0.6281, 0.2008, 0.3248, 0.0364, 0.1087, 0.2772]): _vg.add([_i], _w, 'REPLACE')
_vg = ob_cubo_002.vertex_groups.new(name='Hueso.004')
for _i, _w in zip([10, 11, 14, 16, 18, 22, 26, 41, 50, 51, 54], [0.7309, 0.008729, 0.1485, 0.05104, 0.264, 0.1219, 0.003496, 0.1516, 0.7499, 0.0513, 0.02984]): _vg.add([_i], _w, 'REPLACE')
_vg = ob_cubo_002.vertex_groups.new(name='Hueso.005')
for _i, _w in zip([10, 16, 18, 22, 26], [0.06242, 0.05357, 0.2726, 0.1258, 0.005093]): _vg.add([_i], _w, 'REPLACE')
_vg = ob_cubo_002.vertex_groups.new(name='Hueso.006')
for _i, _w in zip([4, 5, 6, 7, 10, 11, 16, 17, 18, 19, 20, 21, 22, 23, 24, 25, 26, 27, 44, 48], [0.003161, 0.03743, 0.03441, 0.09271, 0.06137, 0.1288, 0.6898, 0.8853, 0.2517, 0.6472, 0.1701, 0.1043, 0.3456, 0.6386, 0.04089, 0.05523, 0.102, 0.2043, 0.01084, 0.01668]): _vg.add([_i], _w, 'REPLACE')
_vg = ob_cubo_002.vertex_groups.new(name='Hueso.007')
for _i, _w in zip([16, 17, 18, 19, 20, 21, 22, 23, 24, 25, 26, 27, 28, 29, 30, 31, 32, 33, 34, 35], [0.1072, 0.05022, 0.07937, 0.06345, 0.7977, 0.8867, 0.3386, 0.2852, 0.9578, 0.9409, 0.8263, 0.7689, 0.9835, 0.997, 0.9613, 0.9857, 0.988, 0.9949, 0.9792, 0.9944]): _vg.add([_i], _w, 'REPLACE')
_vg = ob_cubo_002.vertex_groups.new(name='Hueso.008')
for _i, _w in zip([9, 15, 40, 42, 46, 47, 51, 58, 100], [0.006522, 0.05996, 0.7348, 0.002083, 0.1079, 0.7608, 0.05652, 0.1255, 0.03707]): _vg.add([_i], _w, 'REPLACE')
_vg = ob_cubo_002.vertex_groups.new(name='Hueso.009')
_vg = ob_cubo_002.vertex_groups.new(name='Hueso.010')
for _i, _w in zip([43, 47, 51, 64, 65, 66, 67, 80, 81, 82, 83, 96, 97, 98, 99], [0.07627, 0.01021, 0.05911, 0.9993, 0.9974, 0.9663, 0.9699, 0.9993, 0.9987, 0.9718, 0.9749, 0.9651, 0.9861, 0.8784, 0.8899]): _vg.add([_i], _w, 'REPLACE')
_vg = ob_cubo_002.vertex_groups.new(name='Hueso.011')
for _i, _w in zip([0, 1, 4, 5, 38, 39, 45, 49, 53, 57], [0.05497, 0.007975, 0.06768, 0.07994, 0.1108, 0.1702, 0.1486, 0.5273, 0.05788, 0.07024]): _vg.add([_i], _w, 'REPLACE')
_vg = ob_cubo_002.vertex_groups.new(name='Hueso.012')
for _i, _w in zip([8, 41, 50, 54], [0.0179, 0.5763, 0.09709, 0.1528]): _vg.add([_i], _w, 'REPLACE')
_vg = ob_cubo_002.vertex_groups.new(name='Hueso.013')
for _i, _w in zip([9, 12, 13, 40, 43, 54, 55, 58, 106, 110, 111], [0.137, 0.08003, 0.01929, 0.0718, 0.082, 0.05003, 0.3658, 0.6087, 0.01281, 0.03766, 0.0508]): _vg.add([_i], _w, 'REPLACE')
_vg = ob_cubo_002.vertex_groups.new(name='Hueso.014')
for _i, _w in zip([12, 42, 43, 47, 51, 55, 59, 74, 75, 96, 98, 106, 107], [0.006995, 0.8771, 0.5436, 0.05904, 0.06991, 0.1414, 0.04942, 0.001802, 0.003231, 0.007772, 0.06698, 0.08074, 0.07019]): _vg.add([_i], _w, 'REPLACE')
_vg = ob_cubo_002.vertex_groups.new(name='Hueso.015')
for _i, _w in zip([42, 43, 55, 72, 73, 74, 75, 84, 85, 86, 87, 104, 105, 106, 107], [0.008548, 0.1078, 0.05809, 0.9991, 0.9971, 0.9486, 0.9512, 0.9986, 0.9983, 0.9558, 0.9574, 0.9654, 0.9856, 0.825, 0.8771]): _vg.add([_i], _w, 'REPLACE')
_vg = ob_cubo_002.vertex_groups.new(name='Hueso.016')
for _i, _w in zip([0, 1, 2, 3, 4, 5, 6, 7, 36, 37, 38, 39, 44, 45, 48, 49, 52, 53, 56, 57], [0.1825, 0.08877, 0.1143, 0.08425, 0.0863, 0.007008, 0.07725, 0.0489, 0.1271, 0.4185, 0.2612, 0.4751, 0.1416, 0.1611, 0.09701, 0.1458, 0.1277, 0.1664, 0.157, 0.2255]): _vg.add([_i], _w, 'REPLACE')
_vg = ob_cubo_002.vertex_groups.new(name='Hueso.017')
_vg = ob_cubo_002.vertex_groups.new(name='Hueso.018')
for _i, _w in zip([1, 8, 9, 12, 13, 41, 53, 54, 55, 58, 59, 62, 108, 109, 110, 111], [0.02382, 0.8268, 0.1525, 0.6531, 0.7552, 0.1457, 0.04039, 0.6721, 0.1682, 0.0687, 0.4519, 0.009589, 0.09214, 0.0328, 0.146, 0.03754]): _vg.add([_i], _w, 'REPLACE')
_vg = ob_cubo_002.vertex_groups.new(name='Hueso.019')
for _i, _w in zip([12, 13, 43, 55, 59, 60, 61, 62, 63, 92, 93, 94, 95, 108, 109, 110, 111], [0.1356, 0.1276, 0.006451, 0.1202, 0.4622, 0.1129, 0.1077, 0.1739, 0.1953, 0.06597, 0.04881, 0.6585, 0.6431, 0.8377, 0.8625, 0.6063, 0.4573]): _vg.add([_i], _w, 'REPLACE')
_vg = ob_cubo_002.vertex_groups.new(name='Hueso.020')
for _i, _w in zip([12, 55, 60, 61, 62, 63, 88, 89, 90, 91, 92, 93, 94, 95, 108, 109, 110, 111], [0.02979, 0.06117, 0.8774, 0.8781, 0.7698, 0.7464, 1.0, 1.0, 1.0, 1.0, 0.934, 0.9506, 0.3415, 0.3569, 0.05349, 0.08474, 0.1636, 0.4073]): _vg.add([_i], _w, 'REPLACE')
_vg = ob_cubo_002.vertex_groups.new(name='Hueso.021')
for _i, _w in zip([0, 1, 2, 3, 4, 6, 7, 8, 9, 36, 37, 38, 39, 44, 45, 48, 49, 52, 53, 56, 57], [0.4376, 0.7936, 0.5863, 0.7635, 0.09164, 0.1324, 0.03491, 0.02676, 0.03316, 0.3192, 0.2571, 0.2486, 0.2236, 0.09732, 0.1511, 0.1983, 0.07294, 0.4816, 0.6701, 0.662, 0.3878]): _vg.add([_i], _w, 'REPLACE')
_vg = ob_cubo_002.vertex_groups.new(name='Hueso.022')
for _i, _w in zip([3, 8, 9, 13, 58], [0.02105, 0.02824, 0.5994, 0.05357, 0.1188]): _vg.add([_i], _w, 'REPLACE')
_m = ob_cubo_002.modifiers.new('Esqueleto', 'ARMATURE')
_m = ob_cubo_002.modifiers.new('Esqueleto.001', 'ARMATURE')
_m.object = ob_esqueleto_002
ob_esqueleto_002.location = (-0.313, -0.2158, 0.1744)
ob_esqueleto_002.rotation_euler = (0.0, -0.0, -0.2906)
ob_esqueleto_002.show_in_front = True

# ---- collection membership
col_collection.objects.link(ob_light)
col_collection.objects.link(ob_camera)
col_collection.objects.link(ob_vac_o)
col_collection.objects.link(ob_esqueleto_001)
col_collection.objects.link(ob_cubo_001)
col_collection.objects.link(ob_cubo_002)
col_collection.objects.link(ob_esqueleto_002)

# ---- scene / render settings (as saved in the file)
scene.camera = ob_camera
scene.frame_start = 1; scene.frame_end = 250; scene.frame_set(4)
scene.render.engine = 'BLENDER_EEVEE_NEXT'
bpy.context.view_layer.update()
